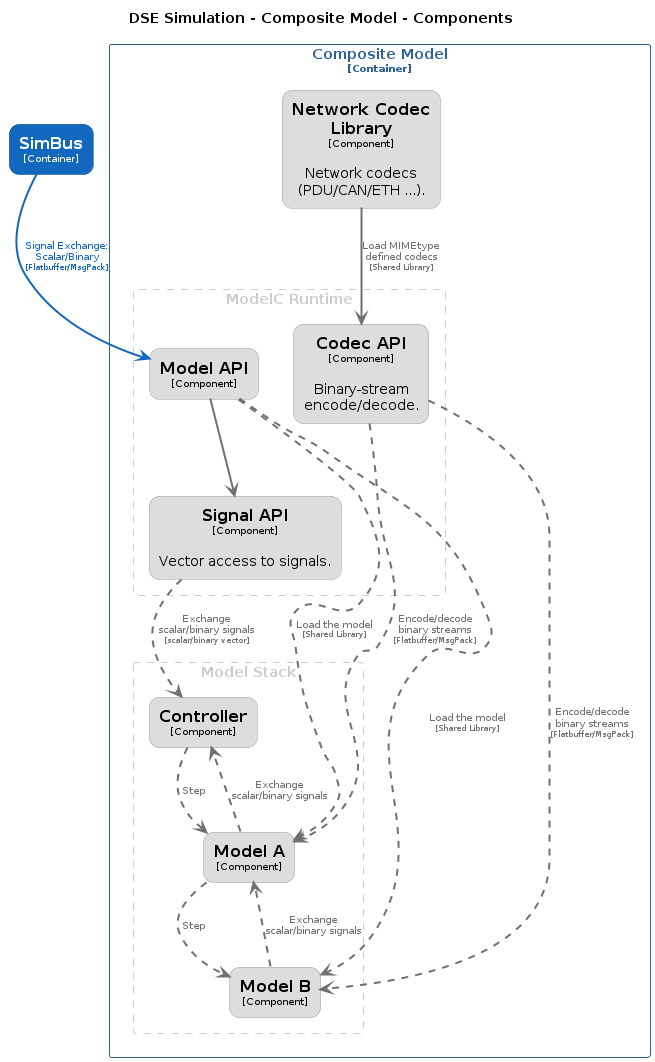

The diagram above was rendered by PlantUML. Its source (embedded in the PNG):
@startuml
set separator none
title DSE Simulation - Composite Model - Components

top to bottom direction

skinparam {
  arrowFontSize 10
  defaultTextAlignment center
  wrapWidth 200
  maxMessageSize 100
}

hide stereotype

skinparam rectangle<<DSESimulation.CompositeModel.CodecAPI>> {
  BackgroundColor #dddddd
  FontColor #000000
  BorderColor #9a9a9a
  roundCorner 20
  shadowing false
}
skinparam rectangle<<DSESimulation.CompositeModel.Controller>> {
  BackgroundColor #dddddd
  FontColor #000000
  BorderColor #9a9a9a
  roundCorner 20
  shadowing false
}
skinparam rectangle<<DSESimulation.CompositeModel.ModelA>> {
  BackgroundColor #dddddd
  FontColor #000000
  BorderColor #9a9a9a
  roundCorner 20
  shadowing false
}
skinparam rectangle<<DSESimulation.CompositeModel.ModelAPI>> {
  BackgroundColor #dddddd
  FontColor #000000
  BorderColor #9a9a9a
  roundCorner 20
  shadowing false
}
skinparam rectangle<<DSESimulation.CompositeModel.ModelB>> {
  BackgroundColor #dddddd
  FontColor #000000
  BorderColor #9a9a9a
  roundCorner 20
  shadowing false
}
skinparam rectangle<<DSESimulation.CompositeModel.NetworkCodecLibrary>> {
  BackgroundColor #dddddd
  FontColor #000000
  BorderColor #9a9a9a
  roundCorner 20
  shadowing false
}
skinparam rectangle<<DSESimulation.CompositeModel.SignalAPI>> {
  BackgroundColor #dddddd
  FontColor #000000
  BorderColor #9a9a9a
  roundCorner 20
  shadowing false
}
skinparam rectangle<<DSESimulation.SimBus>> {
  BackgroundColor #1168bd
  FontColor #ffffff
  BorderColor #0b4884
  roundCorner 20
  shadowing false
}
skinparam rectangle<<DSESimulation.CompositeModel>> {
  BorderColor #2e6295
  FontColor #2e6295
  shadowing false
}

rectangle "==SimBus\n<size:10>[Container]</size>" <<DSESimulation.SimBus>> as DSESimulation.SimBus

rectangle "Composite Model\n<size:10>[Container]</size>" <<DSESimulation.CompositeModel>> {
  rectangle "Model Stack" <<group1>> as group1 {
    skinparam RectangleBorderColor<<group1>> #cccccc
    skinparam RectangleFontColor<<group1>> #cccccc
    skinparam RectangleBorderStyle<<group1>> dashed

    rectangle "==Controller\n<size:10>[Component]</size>" <<DSESimulation.CompositeModel.Controller>> as DSESimulation.CompositeModel.Controller
    rectangle "==Model A\n<size:10>[Component]</size>" <<DSESimulation.CompositeModel.ModelA>> as DSESimulation.CompositeModel.ModelA
    rectangle "==Model B\n<size:10>[Component]</size>" <<DSESimulation.CompositeModel.ModelB>> as DSESimulation.CompositeModel.ModelB
  }

  rectangle "ModelC Runtime" <<group2>> as group2 {
    skinparam RectangleBorderColor<<group2>> #cccccc
    skinparam RectangleFontColor<<group2>> #cccccc
    skinparam RectangleBorderStyle<<group2>> dashed

    rectangle "==Codec API\n<size:10>[Component]</size>\n\nBinary-stream encode/decode." <<DSESimulation.CompositeModel.CodecAPI>> as DSESimulation.CompositeModel.CodecAPI
    rectangle "==Model API\n<size:10>[Component]</size>" <<DSESimulation.CompositeModel.ModelAPI>> as DSESimulation.CompositeModel.ModelAPI
    rectangle "==Signal API\n<size:10>[Component]</size>\n\nVector access to signals." <<DSESimulation.CompositeModel.SignalAPI>> as DSESimulation.CompositeModel.SignalAPI
  }

  rectangle "==Network Codec Library\n<size:10>[Component]</size>\n\nNetwork codecs (PDU/CAN/ETH ...)." <<DSESimulation.CompositeModel.NetworkCodecLibrary>> as DSESimulation.CompositeModel.NetworkCodecLibrary
}

DSESimulation.CompositeModel.ModelAPI -[#707070,thickness=2]-> DSESimulation.CompositeModel.SignalAPI : "<color:#707070>"
DSESimulation.CompositeModel.NetworkCodecLibrary -[#707070,thickness=2]-> DSESimulation.CompositeModel.CodecAPI : "<color:#707070>Load MIMEtype defined codecs\n<color:#707070><size:8>[Shared Library]</size>"
DSESimulation.CompositeModel.ModelAPI .[#707070,thickness=2].> DSESimulation.CompositeModel.ModelA : "<color:#707070>Load the model\n<color:#707070><size:8>[Shared Library]</size>"
DSESimulation.CompositeModel.ModelAPI .[#707070,thickness=2].> DSESimulation.CompositeModel.ModelB : "<color:#707070>Load the model\n<color:#707070><size:8>[Shared Library]</size>"
DSESimulation.CompositeModel.SignalAPI .[#707070,thickness=2].> DSESimulation.CompositeModel.Controller : "<color:#707070>Exchange scalar/binary signals\n<color:#707070><size:8>[scalar/binary vector]</size>"
DSESimulation.CompositeModel.CodecAPI .[#707070,thickness=2].> DSESimulation.CompositeModel.ModelA : "<color:#707070>Encode/decode binary streams\n<color:#707070><size:8>[Flatbuffer/MsgPack]</size>"
DSESimulation.CompositeModel.CodecAPI .[#707070,thickness=2].> DSESimulation.CompositeModel.ModelB : "<color:#707070>Encode/decode binary streams\n<color:#707070><size:8>[Flatbuffer/MsgPack]</size>"
DSESimulation.CompositeModel.Controller .[#707070,thickness=2].> DSESimulation.CompositeModel.ModelA : "<color:#707070>Step"
DSESimulation.CompositeModel.ModelA .[#707070,thickness=2].> DSESimulation.CompositeModel.ModelB : "<color:#707070>Step"
DSESimulation.CompositeModel.ModelA .[#707070,thickness=2].> DSESimulation.CompositeModel.Controller : "<color:#707070>Exchange scalar/binary signals"
DSESimulation.CompositeModel.ModelB .[#707070,thickness=2].> DSESimulation.CompositeModel.ModelA : "<color:#707070>Exchange scalar/binary signals"
DSESimulation.SimBus -[#1168bd,thickness=2]-> DSESimulation.CompositeModel.ModelAPI : "<color:#1168bd>Signal Exchange: Scalar/Binary\n<color:#1168bd><size:8>[Flatbuffer/MsgPack]</size>"
@enduml